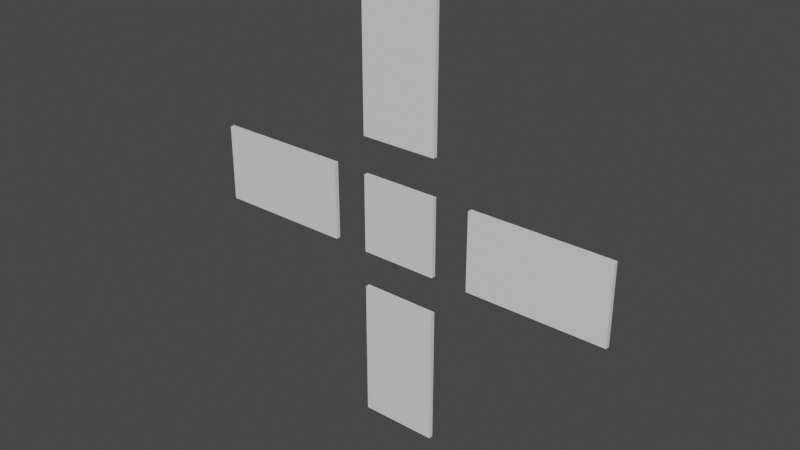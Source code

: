 # Source: crosshair.blend  (saved by Blender 2.93.20; exported with 4.5.12 LTS)
import bpy
from mathutils import Matrix  # noqa: F401  (used for matrix-valued properties, if any)

bpy.ops.wm.read_factory_settings(use_empty=True)
scene = bpy.context.scene
scene.name = 'Scene'

# ---- collections
col_collection = bpy.data.collections.new('Collection'); scene.collection.children.link(col_collection)

# ---- materials (node trees are filled in below, after node groups)
mat_material = bpy.data.materials.new('Material')
mat_material.alpha_threshold = 0.0
mat_material.use_transparent_shadow = False
mat_material.line_color = (0.0, 0.0, 0.0, 1.0)
mat_material_001 = bpy.data.materials.new('Material.001')
mat_material_001.alpha_threshold = 0.0
mat_material_001.use_transparent_shadow = False
mat_material_001.line_color = (0.0, 0.0, 0.0, 1.0)
mat_material_002 = bpy.data.materials.new('Material.002')
mat_material_002.alpha_threshold = 0.0
mat_material_002.use_transparent_shadow = False
mat_material_002.line_color = (0.0, 0.0, 0.0, 1.0)
mat_material_003 = bpy.data.materials.new('Material.003')
mat_material_003.alpha_threshold = 0.0
mat_material_003.use_transparent_shadow = False
mat_material_003.line_color = (0.0, 0.0, 0.0, 1.0)
mat_material_004 = bpy.data.materials.new('Material.004')
mat_material_004.alpha_threshold = 0.0
mat_material_004.use_transparent_shadow = False
mat_material_004.line_color = (0.0, 0.0, 0.0, 1.0)

# ---- material node trees
mat_material.use_nodes = True; mat_material.node_tree.nodes.clear()
_N = mat_material.node_tree.nodes; _L = mat_material.node_tree.links
n0 = _N.new('ShaderNodeOutputMaterial'); n0.name = 'Material Output'; n0.location = (300, 300)
n1 = _N.new('ShaderNodeBsdfPrincipled'); n1.name = 'Principled BSDF'; n1.location = (10, 300)
n1.distribution = 'GGX'
n1.subsurface_method = 'BURLEY'
n1.inputs[2].default_value = 0.4
n1.inputs[3].default_value = 1.45
n1.inputs[27].default_value = (0.0, 0.0, 0.0, 1.0)
n1.inputs[28].default_value = 1.0
_L.new(n1.outputs[0], n0.inputs[0])
n0.is_active_output = True
mat_material_001.use_nodes = True; mat_material_001.node_tree.nodes.clear()
_N = mat_material_001.node_tree.nodes; _L = mat_material_001.node_tree.links
n0 = _N.new('ShaderNodeOutputMaterial'); n0.name = 'Material Output'; n0.location = (300, 300)
n1 = _N.new('ShaderNodeBsdfPrincipled'); n1.name = 'Principled BSDF'; n1.location = (10, 300)
n1.distribution = 'GGX'
n1.subsurface_method = 'BURLEY'
n1.inputs[2].default_value = 0.4
n1.inputs[3].default_value = 1.45
n1.inputs[27].default_value = (0.0, 0.0, 0.0, 1.0)
n1.inputs[28].default_value = 1.0
_L.new(n1.outputs[0], n0.inputs[0])
n0.is_active_output = True
mat_material_002.use_nodes = True; mat_material_002.node_tree.nodes.clear()
_N = mat_material_002.node_tree.nodes; _L = mat_material_002.node_tree.links
n0 = _N.new('ShaderNodeOutputMaterial'); n0.name = 'Material Output'; n0.location = (300, 300)
n1 = _N.new('ShaderNodeBsdfPrincipled'); n1.name = 'Principled BSDF'; n1.location = (10, 300)
n1.distribution = 'GGX'
n1.subsurface_method = 'BURLEY'
n1.inputs[2].default_value = 0.4
n1.inputs[3].default_value = 1.45
n1.inputs[27].default_value = (0.0, 0.0, 0.0, 1.0)
n1.inputs[28].default_value = 1.0
_L.new(n1.outputs[0], n0.inputs[0])
n0.is_active_output = True
mat_material_003.use_nodes = True; mat_material_003.node_tree.nodes.clear()
_N = mat_material_003.node_tree.nodes; _L = mat_material_003.node_tree.links
n0 = _N.new('ShaderNodeOutputMaterial'); n0.name = 'Material Output'; n0.location = (300, 300)
n1 = _N.new('ShaderNodeBsdfPrincipled'); n1.name = 'Principled BSDF'; n1.location = (10, 300)
n1.distribution = 'GGX'
n1.subsurface_method = 'BURLEY'
n1.inputs[2].default_value = 0.4
n1.inputs[3].default_value = 1.45
n1.inputs[27].default_value = (0.0, 0.0, 0.0, 1.0)
n1.inputs[28].default_value = 1.0
_L.new(n1.outputs[0], n0.inputs[0])
n0.is_active_output = True
mat_material_004.use_nodes = True; mat_material_004.node_tree.nodes.clear()
_N = mat_material_004.node_tree.nodes; _L = mat_material_004.node_tree.links
n0 = _N.new('ShaderNodeOutputMaterial'); n0.name = 'Material Output'; n0.location = (300, 300)
n1 = _N.new('ShaderNodeBsdfPrincipled'); n1.name = 'Principled BSDF'; n1.location = (10, 300)
n1.distribution = 'GGX'
n1.subsurface_method = 'BURLEY'
n1.inputs[2].default_value = 0.4
n1.inputs[3].default_value = 1.45
n1.inputs[27].default_value = (0.0, 0.0, 0.0, 1.0)
n1.inputs[28].default_value = 1.0
_L.new(n1.outputs[0], n0.inputs[0])
n0.is_active_output = True

# ---- world
world_world = bpy.data.worlds.new('World'); scene.world = world_world
world_world.use_nodes = True; world_world.node_tree.nodes.clear()
_N = world_world.node_tree.nodes; _L = world_world.node_tree.links
n0 = _N.new('ShaderNodeOutputWorld'); n0.name = 'World Output'; n0.location = (300, 300)
n1 = _N.new('ShaderNodeBackground'); n1.name = 'Background'; n1.location = (10, 300)
n1.inputs[0].default_value = (0.05088, 0.05088, 0.05088, 1.0)
_L.new(n1.outputs[0], n0.inputs[0])
n0.is_active_output = True
world_world.color = (0.05088, 0.05088, 0.05088)
world_world.use_sun_shadow = False
world_world.sun_shadow_jitter_overblur = 0.0

# ---- meshes
me_cube = bpy.data.meshes.new('Cube')
me_cube.from_pydata([(1.0, 1.0, 1.0), (1.0, 1.0, -1.0), (1.0, -1.0, 1.0), (1.0, -1.0, -1.0), (-1.0, 1.0, 1.0), (-1.0, 1.0, -1.0), (-1.0, -1.0, 1.0), (-1.0, -1.0, -1.0)], [], [(0, 4, 6, 2), (3, 2, 6, 7), (7, 6, 4, 5), (5, 1, 3, 7), (1, 0, 2, 3), (5, 4, 0, 1)])
_uv = me_cube.uv_layers.new(name='UVMap')
_uv.uv.foreach_set('vector', [0.625, 0.5, 0.875, 0.5, 0.875, 0.75, 0.625, 0.75, 0.375, 0.75, 0.625, 0.75, 0.625, 1.0, 0.375, 1.0, 0.375, 0.0, 0.625, 0.0, 0.625, 0.25, 0.375, 0.25, 0.125, 0.5, 0.375, 0.5, 0.375, 0.75, 0.125, 0.75, 0.375, 0.5, 0.625, 0.5, 0.625, 0.75, 0.375, 0.75, 0.375, 0.25, 0.625, 0.25, 0.625, 0.5, 0.375, 0.5])
me_cube.materials.append(mat_material)
me_cube.use_remesh_preserve_volume = False
me_cube.use_remesh_preserve_attributes = False
me_cube.use_mirror_vertex_groups = False
me_cube.update()
me_cube_001 = bpy.data.meshes.new('Cube.001')
me_cube_001.from_pydata([(1.0, 1.0, 1.0), (1.0, 1.0, -1.0), (1.0, -1.0, 1.0), (1.0, -1.0, -1.0), (-1.0, 1.0, 1.0), (-1.0, 1.0, -1.0), (-1.0, -1.0, 1.0), (-1.0, -1.0, -1.0)], [], [(0, 4, 6, 2), (3, 2, 6, 7), (7, 6, 4, 5), (5, 1, 3, 7), (1, 0, 2, 3), (5, 4, 0, 1)])
_uv = me_cube_001.uv_layers.new(name='UVMap')
_uv.uv.foreach_set('vector', [0.625, 0.5, 0.875, 0.5, 0.875, 0.75, 0.625, 0.75, 0.375, 0.75, 0.625, 0.75, 0.625, 1.0, 0.375, 1.0, 0.375, 0.0, 0.625, 0.0, 0.625, 0.25, 0.375, 0.25, 0.125, 0.5, 0.375, 0.5, 0.375, 0.75, 0.125, 0.75, 0.375, 0.5, 0.625, 0.5, 0.625, 0.75, 0.375, 0.75, 0.375, 0.25, 0.625, 0.25, 0.625, 0.5, 0.375, 0.5])
me_cube_001.materials.append(mat_material_001)
me_cube_001.use_remesh_preserve_volume = False
me_cube_001.use_remesh_preserve_attributes = False
me_cube_001.use_mirror_vertex_groups = False
me_cube_001.update()
me_cube_002 = bpy.data.meshes.new('Cube.002')
me_cube_002.from_pydata([(1.0, 1.0, 1.0), (1.0, 1.0, -1.0), (1.0, -1.0, 1.0), (1.0, -1.0, -1.0), (-1.0, 1.0, 1.0), (-1.0, 1.0, -1.0), (-1.0, -1.0, 1.0), (-1.0, -1.0, -1.0)], [], [(0, 4, 6, 2), (3, 2, 6, 7), (7, 6, 4, 5), (5, 1, 3, 7), (1, 0, 2, 3), (5, 4, 0, 1)])
_uv = me_cube_002.uv_layers.new(name='UVMap')
_uv.uv.foreach_set('vector', [0.625, 0.5, 0.875, 0.5, 0.875, 0.75, 0.625, 0.75, 0.375, 0.75, 0.625, 0.75, 0.625, 1.0, 0.375, 1.0, 0.375, 0.0, 0.625, 0.0, 0.625, 0.25, 0.375, 0.25, 0.125, 0.5, 0.375, 0.5, 0.375, 0.75, 0.125, 0.75, 0.375, 0.5, 0.625, 0.5, 0.625, 0.75, 0.375, 0.75, 0.375, 0.25, 0.625, 0.25, 0.625, 0.5, 0.375, 0.5])
me_cube_002.materials.append(mat_material_002)
me_cube_002.use_remesh_preserve_volume = False
me_cube_002.use_remesh_preserve_attributes = False
me_cube_002.use_mirror_vertex_groups = False
me_cube_002.update()
me_cube_003 = bpy.data.meshes.new('Cube.003')
me_cube_003.from_pydata([(1.0, 1.0, 1.0), (1.0, 1.0, -1.0), (1.0, -1.0, 1.0), (1.0, -1.0, -1.0), (-1.0, 1.0, 1.0), (-1.0, 1.0, -1.0), (-1.0, -1.0, 1.0), (-1.0, -1.0, -1.0)], [], [(0, 4, 6, 2), (3, 2, 6, 7), (7, 6, 4, 5), (5, 1, 3, 7), (1, 0, 2, 3), (5, 4, 0, 1)])
_uv = me_cube_003.uv_layers.new(name='UVMap')
_uv.uv.foreach_set('vector', [0.625, 0.5, 0.875, 0.5, 0.875, 0.75, 0.625, 0.75, 0.375, 0.75, 0.625, 0.75, 0.625, 1.0, 0.375, 1.0, 0.375, 0.0, 0.625, 0.0, 0.625, 0.25, 0.375, 0.25, 0.125, 0.5, 0.375, 0.5, 0.375, 0.75, 0.125, 0.75, 0.375, 0.5, 0.625, 0.5, 0.625, 0.75, 0.375, 0.75, 0.375, 0.25, 0.625, 0.25, 0.625, 0.5, 0.375, 0.5])
me_cube_003.materials.append(mat_material_003)
me_cube_003.use_remesh_preserve_volume = False
me_cube_003.use_remesh_preserve_attributes = False
me_cube_003.use_mirror_vertex_groups = False
me_cube_003.update()
me_cube_004 = bpy.data.meshes.new('Cube.004')
me_cube_004.from_pydata([(1.0, 1.0, 1.0), (1.0, 1.0, -1.0), (1.0, -1.0, 1.0), (1.0, -1.0, -1.0), (-1.0, 1.0, 1.0), (-1.0, 1.0, -1.0), (-1.0, -1.0, 1.0), (-1.0, -1.0, -1.0)], [], [(0, 4, 6, 2), (3, 2, 6, 7), (7, 6, 4, 5), (5, 1, 3, 7), (1, 0, 2, 3), (5, 4, 0, 1)])
_uv = me_cube_004.uv_layers.new(name='UVMap')
_uv.uv.foreach_set('vector', [0.625, 0.5, 0.875, 0.5, 0.875, 0.75, 0.625, 0.75, 0.375, 0.75, 0.625, 0.75, 0.625, 1.0, 0.375, 1.0, 0.375, 0.0, 0.625, 0.0, 0.625, 0.25, 0.375, 0.25, 0.125, 0.5, 0.375, 0.5, 0.375, 0.75, 0.125, 0.75, 0.375, 0.5, 0.625, 0.5, 0.625, 0.75, 0.375, 0.75, 0.375, 0.25, 0.625, 0.25, 0.625, 0.5, 0.375, 0.5])
me_cube_004.materials.append(mat_material_004)
me_cube_004.use_remesh_preserve_volume = False
me_cube_004.use_remesh_preserve_attributes = False
me_cube_004.use_mirror_vertex_groups = False
me_cube_004.update()

# ---- objects
ob_cube = bpy.data.objects.new('Cube', me_cube)
ob_cube_001 = bpy.data.objects.new('Cube.001', me_cube_001)
ob_cube_002 = bpy.data.objects.new('Cube.002', me_cube_002)
ob_cube_003 = bpy.data.objects.new('Cube.003', me_cube_003)
ob_cube_004 = bpy.data.objects.new('Cube.004', me_cube_004)

# ---- transforms, parenting, visibility, modifiers, constraints
ob_cube.location = (0.0, 0.0, 0.0)
ob_cube.rotation_euler = (0.0, 0.0, -1.571)
ob_cube.scale = (0.01904, 0.3344, 0.3344)
ob_cube.lock_rotations_4d = False
ob_cube.empty_display_type = 'ARROWS'
ob_cube.lineart.crease_threshold = 0.0
ob_cube_001.location = (0.0, 0.0, 1.25)
ob_cube_001.rotation_euler = (0.0, 0.0, -1.571)
ob_cube_001.scale = (0.01904, 0.3344, 0.5963)
ob_cube_001.lock_rotations_4d = False
ob_cube_001.empty_display_type = 'ARROWS'
ob_cube_001.lineart.crease_threshold = 0.0
ob_cube_002.location = (0.0, 0.0, -1.25)
ob_cube_002.rotation_euler = (0.0, 0.0, -1.571)
ob_cube_002.scale = (0.01904, 0.3344, 0.5963)
ob_cube_002.lock_rotations_4d = False
ob_cube_002.empty_display_type = 'ARROWS'
ob_cube_002.lineart.crease_threshold = 0.0
ob_cube_003.location = (-1.25, 0.01219, 0.0)
ob_cube_003.rotation_euler = (1.571, 0.0, -1.571)
ob_cube_003.scale = (0.01904, 0.3344, 0.5963)
ob_cube_003.lock_rotations_4d = False
ob_cube_003.empty_display_type = 'ARROWS'
ob_cube_003.lineart.crease_threshold = 0.0
ob_cube_004.location = (1.25, 0.0, 0.0)
ob_cube_004.rotation_euler = (1.571, 0.0, -1.571)
ob_cube_004.scale = (0.01904, 0.3344, 0.5963)
ob_cube_004.lock_rotations_4d = False
ob_cube_004.empty_display_type = 'ARROWS'
ob_cube_004.lineart.crease_threshold = 0.0

# ---- collection membership
col_collection.objects.link(ob_cube)
col_collection.objects.link(ob_cube_001)
col_collection.objects.link(ob_cube_002)
col_collection.objects.link(ob_cube_003)
col_collection.objects.link(ob_cube_004)

# ---- scene / render settings (as saved in the file)
scene.frame_start = 1; scene.frame_end = 250; scene.frame_set(1)
scene.render.engine = 'BLENDER_EEVEE_NEXT'
scene.cycles.use_denoising = False
scene.cycles.samples = 128
scene.cycles.sampling_pattern = 'TABULATED_SOBOL'
scene.cycles.use_adaptive_sampling = False
scene.cycles.use_light_tree = False
scene.view_settings.view_transform = 'Filmic'
bpy.context.view_layer.update()

# ---- added for rendering (the .blend has no active camera and no usable light): camera, sun
cam_auto = bpy.data.cameras.new('AutoCamera')
cam_auto.lens = 50.0
cam_auto.sensor_width = 36.0
cam_auto.clip_end = 1000.0
ob_auto_camera = bpy.data.objects.new('AutoCamera', cam_auto)
scene.collection.objects.link(ob_auto_camera)
ob_auto_camera.location = (4.83175, -5.79201, 3.8654)
ob_auto_camera.rotation_euler = (1.09748, -7.21219e-08, 0.694738)
scene.camera = ob_auto_camera
light_auto_sun = bpy.data.lights.new('AutoSun', 'SUN')
light_auto_sun.energy = 3.0
light_auto_sun.angle = 0.0523599
ob_auto_sun = bpy.data.objects.new('AutoSun', light_auto_sun)
scene.collection.objects.link(ob_auto_sun)
ob_auto_sun.rotation_euler = (0.872665, 0.174533, 0.523599)
bpy.context.view_layer.update()
